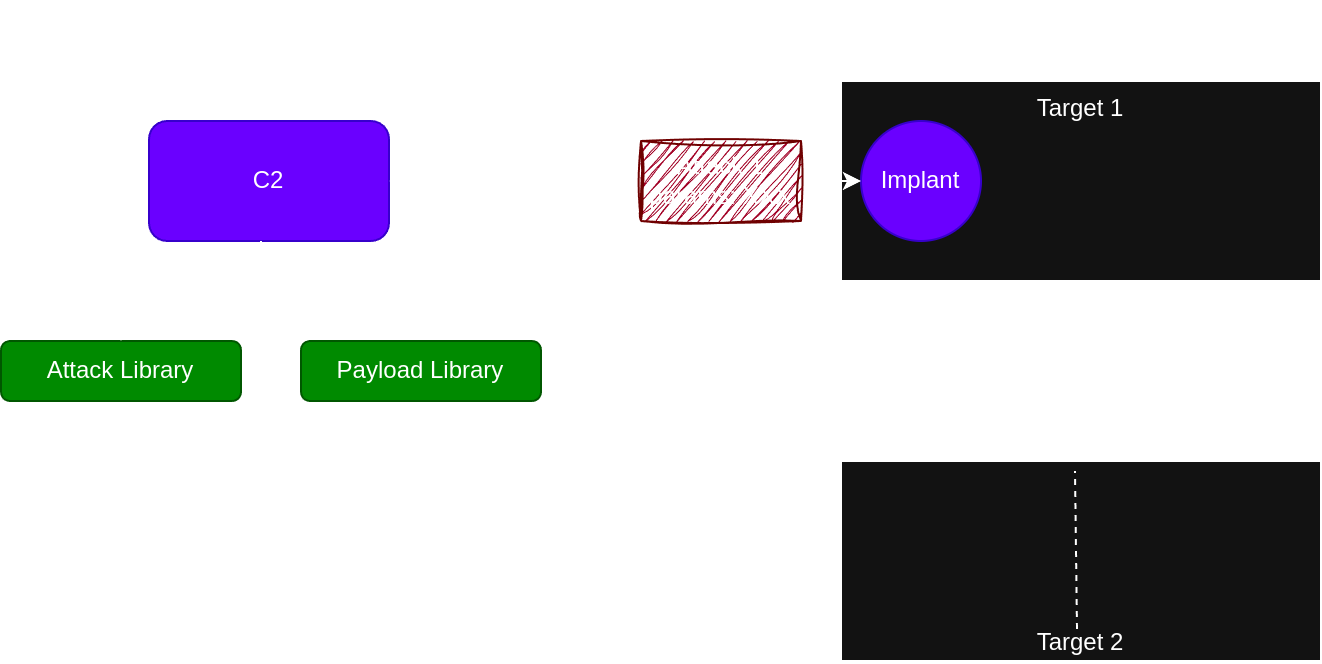

The diagram above was exported from draw.io. Its source (the exported page's mxGraphModel, read from the mxfile embedded in the PNG):
<mxGraphModel dx="984" dy="573" grid="1" gridSize="10" guides="1" tooltips="1" connect="1" arrows="1" fold="1" page="1" pageScale="1" pageWidth="827" pageHeight="1169" background="none" math="0" shadow="0">
  <root>
    <mxCell id="0" />
    <mxCell id="1" parent="0" />
    <mxCell id="LXYGfnqAuDUy1nxx3ThJ-2" value="" style="endArrow=none;dashed=1;html=1;rounded=1;labelBackgroundColor=none;fontColor=default;" parent="1" edge="1">
      <mxGeometry width="50" height="50" relative="1" as="geometry">
        <mxPoint x="400" y="380" as="sourcePoint" />
        <mxPoint x="400" y="80" as="targetPoint" />
      </mxGeometry>
    </mxCell>
    <mxCell id="LXYGfnqAuDUy1nxx3ThJ-4" value="Threat Actor" style="text;html=1;align=center;verticalAlign=middle;whiteSpace=wrap;rounded=1;fontSize=16;fontStyle=1;labelBackgroundColor=none;" parent="1" vertex="1">
      <mxGeometry x="154" y="50" width="160" height="30" as="geometry" />
    </mxCell>
    <mxCell id="LXYGfnqAuDUy1nxx3ThJ-5" value="Targets" style="text;html=1;align=center;verticalAlign=middle;whiteSpace=wrap;rounded=1;fontSize=16;fontStyle=1;labelBackgroundColor=none;" parent="1" vertex="1">
      <mxGeometry x="555" y="50" width="160" height="30" as="geometry" />
    </mxCell>
    <mxCell id="06tNZmi-r39IdJmvwRap-35" style="edgeStyle=orthogonalEdgeStyle;rounded=0;orthogonalLoop=1;jettySize=auto;html=1;entryX=0.5;entryY=0;entryDx=0;entryDy=0;" parent="1" source="LXYGfnqAuDUy1nxx3ThJ-6" target="06tNZmi-r39IdJmvwRap-30" edge="1">
      <mxGeometry relative="1" as="geometry">
        <Array as="points">
          <mxPoint x="230" y="200" />
          <mxPoint x="310" y="200" />
        </Array>
      </mxGeometry>
    </mxCell>
    <mxCell id="LXYGfnqAuDUy1nxx3ThJ-6" value="C2" style="rounded=1;whiteSpace=wrap;html=1;labelBackgroundColor=none;fillColor=#6a00ff;fontColor=#ffffff;strokeColor=#3700CC;" parent="1" vertex="1">
      <mxGeometry x="174" y="110" width="120" height="60" as="geometry" />
    </mxCell>
    <mxCell id="06tNZmi-r39IdJmvwRap-13" value="Attack Library" style="rounded=1;whiteSpace=wrap;html=1;fillColor=#008a00;fontColor=#ffffff;strokeColor=#005700;" parent="1" vertex="1">
      <mxGeometry x="100" y="220" width="120" height="30" as="geometry" />
    </mxCell>
    <mxCell id="06tNZmi-r39IdJmvwRap-30" value="Payload Library" style="rounded=1;whiteSpace=wrap;html=1;fillColor=#008a00;fontColor=#ffffff;strokeColor=#005700;" parent="1" vertex="1">
      <mxGeometry x="250" y="220" width="120" height="30" as="geometry" />
    </mxCell>
    <mxCell id="06tNZmi-r39IdJmvwRap-28" value="" style="edgeStyle=orthogonalEdgeStyle;rounded=0;orthogonalLoop=1;jettySize=auto;html=1;entryX=0.5;entryY=0;entryDx=0;entryDy=0;" parent="1" source="LXYGfnqAuDUy1nxx3ThJ-6" target="06tNZmi-r39IdJmvwRap-13" edge="1">
      <mxGeometry x="-0.4236" relative="1" as="geometry">
        <Array as="points">
          <mxPoint x="230" y="200" />
          <mxPoint x="160" y="200" />
        </Array>
        <mxPoint as="offset" />
      </mxGeometry>
    </mxCell>
    <mxCell id="o1uICxiQtCbtaV9H7UTH-1" value="Target 1" style="rounded=0;whiteSpace=wrap;html=1;verticalAlign=top;" vertex="1" parent="1">
      <mxGeometry x="520" y="90" width="240" height="100" as="geometry" />
    </mxCell>
    <mxCell id="o1uICxiQtCbtaV9H7UTH-2" value="Target 2" style="rounded=0;whiteSpace=wrap;html=1;verticalAlign=bottom;" vertex="1" parent="1">
      <mxGeometry x="520" y="280" width="240" height="100" as="geometry" />
    </mxCell>
    <mxCell id="o1uICxiQtCbtaV9H7UTH-5" value="Implant" style="ellipse;whiteSpace=wrap;html=1;aspect=fixed;fillColor=#6a00ff;fontColor=#ffffff;strokeColor=#3700CC;" vertex="1" parent="1">
      <mxGeometry x="530" y="110" width="60" height="60" as="geometry" />
    </mxCell>
    <mxCell id="06tNZmi-r39IdJmvwRap-19" value="" style="edgeStyle=orthogonalEdgeStyle;rounded=0;orthogonalLoop=1;jettySize=auto;html=1;entryX=0;entryY=0.5;entryDx=0;entryDy=0;startArrow=classic;startFill=1;" parent="1" source="LXYGfnqAuDUy1nxx3ThJ-6" target="o1uICxiQtCbtaV9H7UTH-5" edge="1">
      <mxGeometry x="-0.6667" relative="1" as="geometry">
        <mxPoint as="offset" />
        <mxPoint x="500" y="140" as="targetPoint" />
      </mxGeometry>
    </mxCell>
    <mxCell id="o1uICxiQtCbtaV9H7UTH-10" value="" style="endArrow=none;dashed=1;html=1;rounded=0;entryX=0.5;entryY=0;entryDx=0;entryDy=0;" edge="1" parent="1">
      <mxGeometry width="50" height="50" relative="1" as="geometry">
        <mxPoint x="638" y="364" as="sourcePoint" />
        <mxPoint x="637" y="285" as="targetPoint" />
      </mxGeometry>
    </mxCell>
    <mxCell id="o1uICxiQtCbtaV9H7UTH-20" value="Attack 1&lt;div&gt;params: XXX&lt;/div&gt;" style="shape=process;whiteSpace=wrap;html=1;backgroundOutline=1;fillColor=#a20025;fontColor=#ffffff;strokeColor=#6F0000;gradientColor=none;rounded=0;sketch=1;curveFitting=1;jiggle=2;size=0;" vertex="1" parent="1">
      <mxGeometry x="420" y="120" width="80" height="40" as="geometry" />
    </mxCell>
  </root>
</mxGraphModel>